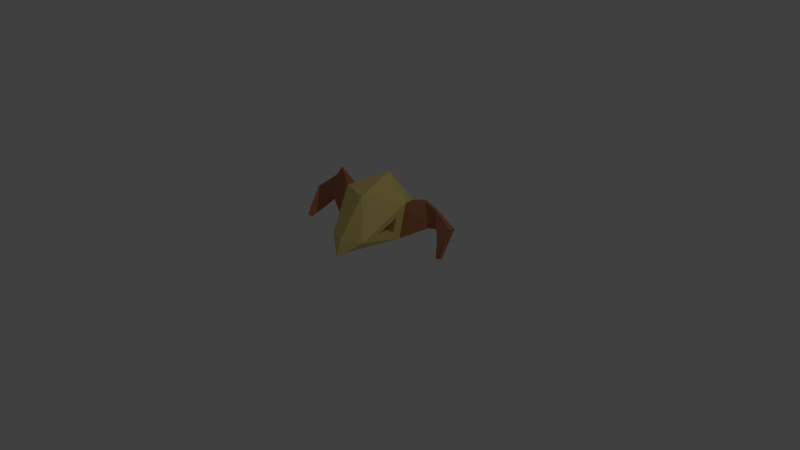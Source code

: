 # Source: Skull.blend  (saved by Blender 2.75.0; exported with 4.5.12 LTS)
import bpy
from mathutils import Matrix  # noqa: F401  (used for matrix-valued properties, if any)

bpy.ops.wm.read_factory_settings(use_empty=True)
scene = bpy.context.scene
scene.name = 'Scene'

# ---- collections
col_collection_1 = bpy.data.collections.new('Collection 1'); scene.collection.children.link(col_collection_1)

# ---- images (referenced by path relative to the original .blend; pixels are not part of the script)
import os
ASSET_DIR = os.environ.get("B2B_ASSET_DIR", "")  # directory of the original .blend (textures are referenced by path, not embedded)
HERE = os.path.dirname(os.path.abspath(__file__))  # packed textures are extracted next to this script under _unpacked/

def load_image(name, relpath, width, height, colorspace="sRGB"):
    """Load a texture the original file referenced (path relative to the .blend, or extracted next to this script)."""
    p = next((c for c in (os.path.join(HERE, relpath), os.path.join(ASSET_DIR, relpath)) if relpath and os.path.exists(c)), "")
    if p:
        img = bpy.data.images.load(p, check_existing=True)
        img.name = name
    else:  # same state as the original file: an image datablock whose file is absent (Cycles renders it pink)
        img = bpy.data.images.new(name, width, height)
        img.source = "FILE"
        img.filepath = "//" + (relpath or name)
    img.colorspace_settings.name = colorspace
    return img
img_ground_png_005 = load_image('Ground.png.005', '_unpacked/Ground.69856def.png', 32, 32, 'sRGB')

# ---- materials (node trees are filled in below, after node groups)
mat_material_007 = bpy.data.materials.new('Material.007')
mat_material_007.alpha_threshold = 0.0
mat_material_007.roughness = 0.5

# ---- material node trees
mat_material_007.use_nodes = True; mat_material_007.node_tree.nodes.clear()
_N = mat_material_007.node_tree.nodes; _L = mat_material_007.node_tree.links
n0 = _N.new('ShaderNodeOutputMaterial'); n0.name = 'Material Output'; n0.location = (300, 300)
n1 = _N.new('ShaderNodeBsdfDiffuse'); n1.name = 'Diffuse BSDF'; n1.location = (10, 300)
n2 = _N.new('ShaderNodeTexImage'); n2.name = 'Image Texture'; n2.location = (-180, 300)
n2.width = 140
n2.image = img_ground_png_005
_L.new(n1.outputs[0], n0.inputs[0])
_L.new(n2.outputs[0], n1.inputs[0])
n0.is_active_output = True

# ---- world
world_world = bpy.data.worlds.new('World'); scene.world = world_world
world_world.color = (0.05088, 0.05088, 0.05088)
world_world.use_sun_shadow = False
world_world.sun_shadow_jitter_overblur = 0.0
world_world.cycles.sampling_method = 'MANUAL'
world_world.cycles.sample_map_resolution = 256

# ---- cameras
cam_camera = bpy.data.cameras.new('Camera')
cam_camera.clip_end = 100.0
cam_camera.lens = 35.0
cam_camera.sensor_width = 32.0
cam_camera.sensor_height = 18.0
cam_camera.ortho_scale = 7.314
cam_camera.dof.focus_distance = 0.0

# ---- lights
light_lamp = bpy.data.lights.new('Lamp', 'POINT')
light_lamp.transmission_factor = 0.0
light_lamp.cutoff_distance = 30.0
light_lamp.energy = 100.0
light_lamp.shadow_buffer_clip_start = 1.001
light_lamp.shadow_soft_size = 0.1
light_lamp.shadow_maximum_resolution = 0.006
light_lamp.use_absolute_resolution = True
light_lamp.cycles.use_multiple_importance_sampling = False

# ---- meshes
me_icosphere_001 = bpy.data.meshes.new('Icosphere.001')
me_icosphere_001.from_pydata([(0.1962, -0.5625, -1.344), (0.9319, -0.8609, -0.9491), (-0.06807, -0.9275, -0.9491), (-0.7116, -0.1651, -0.6173), (-0.1012, 0.7662, -0.5165), (0.9065, 0.3636, -0.6173), (0.4726, -0.9098, 0.1033), (-0.5407, -0.5081, 0.2772), (-0.5509, 0.5924, 0.4102), (0.449, 0.9173, 0.4102), (1.077, 0.018, 0.2772), (0.1751, 0.05587, 0.9307), (0.4399, -1.12, -1.053), (1.401, 0.7274, -0.1581), (1.348, 0.3691, 0.4586), (0.8237, 0.9862, 0.5105), (1.674, 0.7676, -0.12), (1.635, 0.501, 0.3389), (1.244, 0.9601, 0.3775), (1.766, 0.7422, -0.3678), (2.067, 0.7064, -0.02668), (1.851, 1.175, 0.02005), (1.747, 0.9413, -0.8177), (1.859, 0.9285, -0.7974), (1.839, 1.056, -0.8099), (-1.334, -0.101, -0.1461), (-1.13, 0.3598, 0.3615), (-1.067, -0.3796, 0.6895), (-1.581, 0.02404, -0.1709), (-1.43, 0.3669, 0.2068), (-1.383, -0.1833, 0.4509), (-1.623, 0.008268, -0.4328), (-1.872, 0.3099, -0.1985), (-1.972, -0.1527, 0.01047), (-1.688, -0.3097, -0.803), (-1.773, -0.2341, -0.8156), (-1.829, -0.3484, -0.7923), (0.9448, 0.0569, -0.5074), (0.9553, -0.45, -0.6448), (1.016, -0.08617, -0.1371), (-0.293, -0.6894, -0.6352), (-0.5475, -0.3879, -0.5039), (-0.4799, -0.5235, -0.1502), (0.1932, -0.5886, -0.6207), (-0.06126, -0.2871, -0.4895), (0.006305, -0.4227, -0.1357), (0.2542, 0.03113, -0.4424), (0.2647, -0.4758, -0.5798), (0.3249, -0.1119, -0.07213), (0.441, -1.072, -1.476)], [], [(1, 0, 5), (0, 2, 3), (0, 3, 4), (0, 4, 5), (5, 10, 39, 37), (12, 1, 6), (2, 7, 42, 40), (4, 3, 8), (5, 4, 9), (1, 10, 6), (2, 6, 7), (3, 7, 8), (4, 8, 9), (9, 10, 14, 15), (6, 10, 11), (7, 6, 11), (8, 7, 11), (9, 8, 11), (10, 9, 11), (2, 12, 6), (15, 14, 17, 18), (5, 9, 15, 13), (10, 5, 13, 14), (18, 17, 20, 21), (13, 15, 18, 16), (14, 13, 16, 17), (21, 20, 23, 24), (16, 18, 21, 19), (17, 16, 19, 20), (22, 24, 23), (19, 21, 24, 22), (20, 19, 22, 23), (7, 8, 26, 27), (27, 26, 29, 30), (3, 7, 27, 25), (30, 29, 32, 33), (25, 27, 30, 28), (26, 25, 28, 29), (33, 32, 35, 36), (28, 30, 33, 31), (29, 28, 31, 32), (34, 36, 35), (31, 33, 36, 34), (32, 31, 34, 35), (8, 3, 25, 26), (37, 39, 48, 46), (10, 1, 38, 39), (1, 5, 37, 38), (40, 42, 45, 43), (7, 3, 41, 42), (3, 2, 40, 41), (44, 43, 45), (42, 41, 44, 45), (41, 40, 43, 44), (47, 46, 48), (39, 38, 47, 48), (38, 37, 46, 47), (0, 1, 49), (1, 12, 49), (12, 2, 49), (2, 0, 49)])
_uv = me_icosphere_001.uv_layers.new(name='UVMap')
_uv.uv.foreach_set('vector', [0.4094, 0.3701, 0.4078, 0.3703, 0.4123, 0.37, 0.4078, 0.3703, 0.4076, 0.3706, 0.3998, 0.3678, 0.4078, 0.3703, 0.3998, 0.3678, 0.4086, 0.369, 0.4078, 0.3703, 0.4086, 0.369, 0.4123, 0.37, 0.4123, 0.37, 0.4134, 0.3698, 0.4122, 0.3701, 0.4119, 0.37, 0.4086, 0.3703, 0.4094, 0.3701, 0.4107, 0.3698, 0.4076, 0.3706, 0.4107, 0.3702, 0.4065, 0.3694, 0.4059, 0.3694, 0.4086, 0.369, 0.3998, 0.3678, 0.4107, 0.367, 0.4123, 0.37, 0.4086, 0.369, 0.4123, 0.3691, 0.4094, 0.3701, 0.4134, 0.3698, 0.4107, 0.3698, 0.4076, 0.3706, 0.4107, 0.3698, 0.4107, 0.3702, 0.4046, 0.3741, 0.4046, 0.3722, 0.4067, 0.3727, 0.4086, 0.369, 0.4107, 0.367, 0.4123, 0.3691, 0.1193, 0.1972, 0.1205, 0.1979, 0.124, 0.1983, 0.122, 0.1981, 0.4107, 0.3698, 0.4134, 0.3698, 0.4117, 0.3689, 0.4107, 0.3702, 0.4107, 0.3698, 0.4117, 0.3689, 0.4107, 0.367, 0.4107, 0.3702, 0.4117, 0.3689, 0.4123, 0.3691, 0.4107, 0.367, 0.4117, 0.3689, 0.4134, 0.3698, 0.4123, 0.3691, 0.4117, 0.3689, 0.4076, 0.3706, 0.4086, 0.3703, 0.4107, 0.3698, 0.122, 0.1981, 0.124, 0.1983, 0.127, 0.1985, 0.1252, 0.1989, 0.1193, 0.1982, 0.1193, 0.1972, 0.122, 0.1981, 0.1244, 0.1982, 0.1205, 0.1979, 0.1193, 0.1982, 0.1244, 0.1982, 0.124, 0.1983, 0.1252, 0.1989, 0.127, 0.1985, 0.1354, 0.1999, 0.1311, 0.1994, 0.1244, 0.1982, 0.122, 0.1981, 0.1252, 0.1989, 0.1293, 0.199, 0.124, 0.1983, 0.1244, 0.1982, 0.1293, 0.199, 0.127, 0.1985, 0.1311, 0.1994, 0.1354, 0.1999, 0.131, 0.2003, 0.1311, 0.2001, 0.1293, 0.199, 0.1252, 0.1989, 0.1311, 0.1994, 0.1311, 0.1992, 0.127, 0.1985, 0.1293, 0.199, 0.1311, 0.1992, 0.1354, 0.1999, 0.131, 0.2002, 0.1311, 0.2001, 0.131, 0.2003, 0.1311, 0.1992, 0.1311, 0.1994, 0.1311, 0.2001, 0.131, 0.2002, 0.1354, 0.1999, 0.1311, 0.1992, 0.131, 0.2002, 0.131, 0.2003, 0.1116, 0.2061, 0.1068, 0.2035, 0.1092, 0.2035, 0.1098, 0.2037, 0.1098, 0.2037, 0.1092, 0.2035, 0.1094, 0.2032, 0.1096, 0.2034, 0.1116, 0.2003, 0.1116, 0.2061, 0.1098, 0.2037, 0.1097, 0.203, 0.1096, 0.2034, 0.1094, 0.2032, 0.1094, 0.203, 0.1094, 0.2031, 0.1097, 0.203, 0.1098, 0.2037, 0.1096, 0.2034, 0.1095, 0.2031, 0.1092, 0.2035, 0.1097, 0.203, 0.1095, 0.2031, 0.1094, 0.2032, 0.1094, 0.2031, 0.1094, 0.203, 0.1093, 0.2028, 0.1093, 0.2029, 0.1095, 0.2031, 0.1096, 0.2034, 0.1094, 0.2031, 0.1094, 0.203, 0.1094, 0.2032, 0.1095, 0.2031, 0.1094, 0.203, 0.1094, 0.203, 0.1093, 0.2029, 0.1093, 0.2029, 0.1093, 0.2028, 0.1094, 0.203, 0.1094, 0.2031, 0.1093, 0.2029, 0.1093, 0.2029, 0.1094, 0.203, 0.1094, 0.203, 0.1093, 0.2029, 0.1093, 0.2028, 0.1068, 0.2035, 0.1116, 0.2003, 0.1097, 0.203, 0.1092, 0.2035, 0.4119, 0.37, 0.4122, 0.3701, 0.4118, 0.3701, 0.4118, 0.37, 0.4134, 0.3698, 0.4094, 0.3701, 0.4112, 0.3701, 0.4122, 0.3701, 0.4094, 0.3701, 0.4123, 0.37, 0.4119, 0.37, 0.4112, 0.3701, 0.4059, 0.3694, 0.4065, 0.3694, 0.4059, 0.3694, 0.4058, 0.3694, 0.4107, 0.3702, 0.3998, 0.3678, 0.4042, 0.3689, 0.4065, 0.3694, 0.3998, 0.3678, 0.4076, 0.3706, 0.4059, 0.3694, 0.4042, 0.3689, 0.4056, 0.3694, 0.4058, 0.3694, 0.4059, 0.3694, 0.4065, 0.3694, 0.4042, 0.3689, 0.4056, 0.3694, 0.4059, 0.3694, 0.4042, 0.3689, 0.4059, 0.3694, 0.4058, 0.3694, 0.4056, 0.3694, 0.4116, 0.3701, 0.4118, 0.37, 0.4118, 0.3701, 0.4122, 0.3701, 0.4112, 0.3701, 0.4116, 0.3701, 0.4118, 0.3701, 0.4112, 0.3701, 0.4119, 0.37, 0.4118, 0.37, 0.4116, 0.3701, 0.4078, 0.3703, 0.4094, 0.3701, 0.4084, 0.3704, 0.4094, 0.3701, 0.4086, 0.3703, 0.4084, 0.3704, 0.4086, 0.3703, 0.4076, 0.3706, 0.4084, 0.3704, 0.4076, 0.3706, 0.4078, 0.3703, 0.4084, 0.3704])
me_icosphere_001.materials.append(mat_material_007)
me_icosphere_001.use_remesh_preserve_volume = False
me_icosphere_001.use_remesh_preserve_attributes = False
me_icosphere_001.use_mirror_vertex_groups = False
me_icosphere_001.update()

# ---- objects
ob_lamp = bpy.data.objects.new('Lamp', light_lamp)
ob_camera = bpy.data.objects.new('Camera', cam_camera)
ob_icosphere = bpy.data.objects.new('Icosphere', me_icosphere_001)

# ---- transforms, parenting, visibility, modifiers, constraints
ob_lamp.location = (4.076, 1.005, 5.904)
ob_lamp.rotation_euler = (0.6503, 0.05522, 1.866)
ob_lamp.lock_rotations_4d = False
ob_lamp.empty_display_type = 'ARROWS'
ob_lamp.color = (0.0, 0.0, 0.0, 0.0)
ob_lamp.lineart.crease_threshold = 0.0
ob_camera.location = (7.481, -6.508, 5.344)
ob_camera.rotation_euler = (1.109, 0.01082, 0.8149)
ob_camera.lock_rotations_4d = False
ob_camera.empty_display_type = 'ARROWS'
ob_camera.color = (0.0, 0.0, 0.0, 0.0)
ob_camera.display_type = 'WIRE'
ob_camera.lineart.crease_threshold = 0.0
ob_icosphere.location = (0.0, 0.0, 0.7128)
ob_icosphere.rotation_euler = (-0.5225, -0.07951, 0.02046)
ob_icosphere.scale = (0.4931, 0.4931, 0.4931)
ob_icosphere.lineart.crease_threshold = 0.0

# ---- collection membership
col_collection_1.objects.link(ob_lamp)
col_collection_1.objects.link(ob_camera)
col_collection_1.objects.link(ob_icosphere)

# ---- scene / render settings (as saved in the file)
scene.camera = ob_camera
scene.frame_start = 1; scene.frame_end = 250; scene.frame_set(1)
scene.render.engine = 'CYCLES'
scene.render.resolution_percentage = 50
scene.render.dither_intensity = 0.0
scene.cycles.use_denoising = False
scene.cycles.samples = 10
scene.cycles.sampling_pattern = 'TABULATED_SOBOL'
scene.cycles.light_sampling_threshold = 0.0
scene.cycles.use_adaptive_sampling = False
scene.cycles.use_light_tree = False
scene.cycles.blur_glossy = 0.0
scene.cycles.pixel_filter_type = 'GAUSSIAN'
scene.cycles.sample_clamp_indirect = 0.0
scene.view_settings.view_transform = 'Standard'
bpy.context.view_layer.update()
